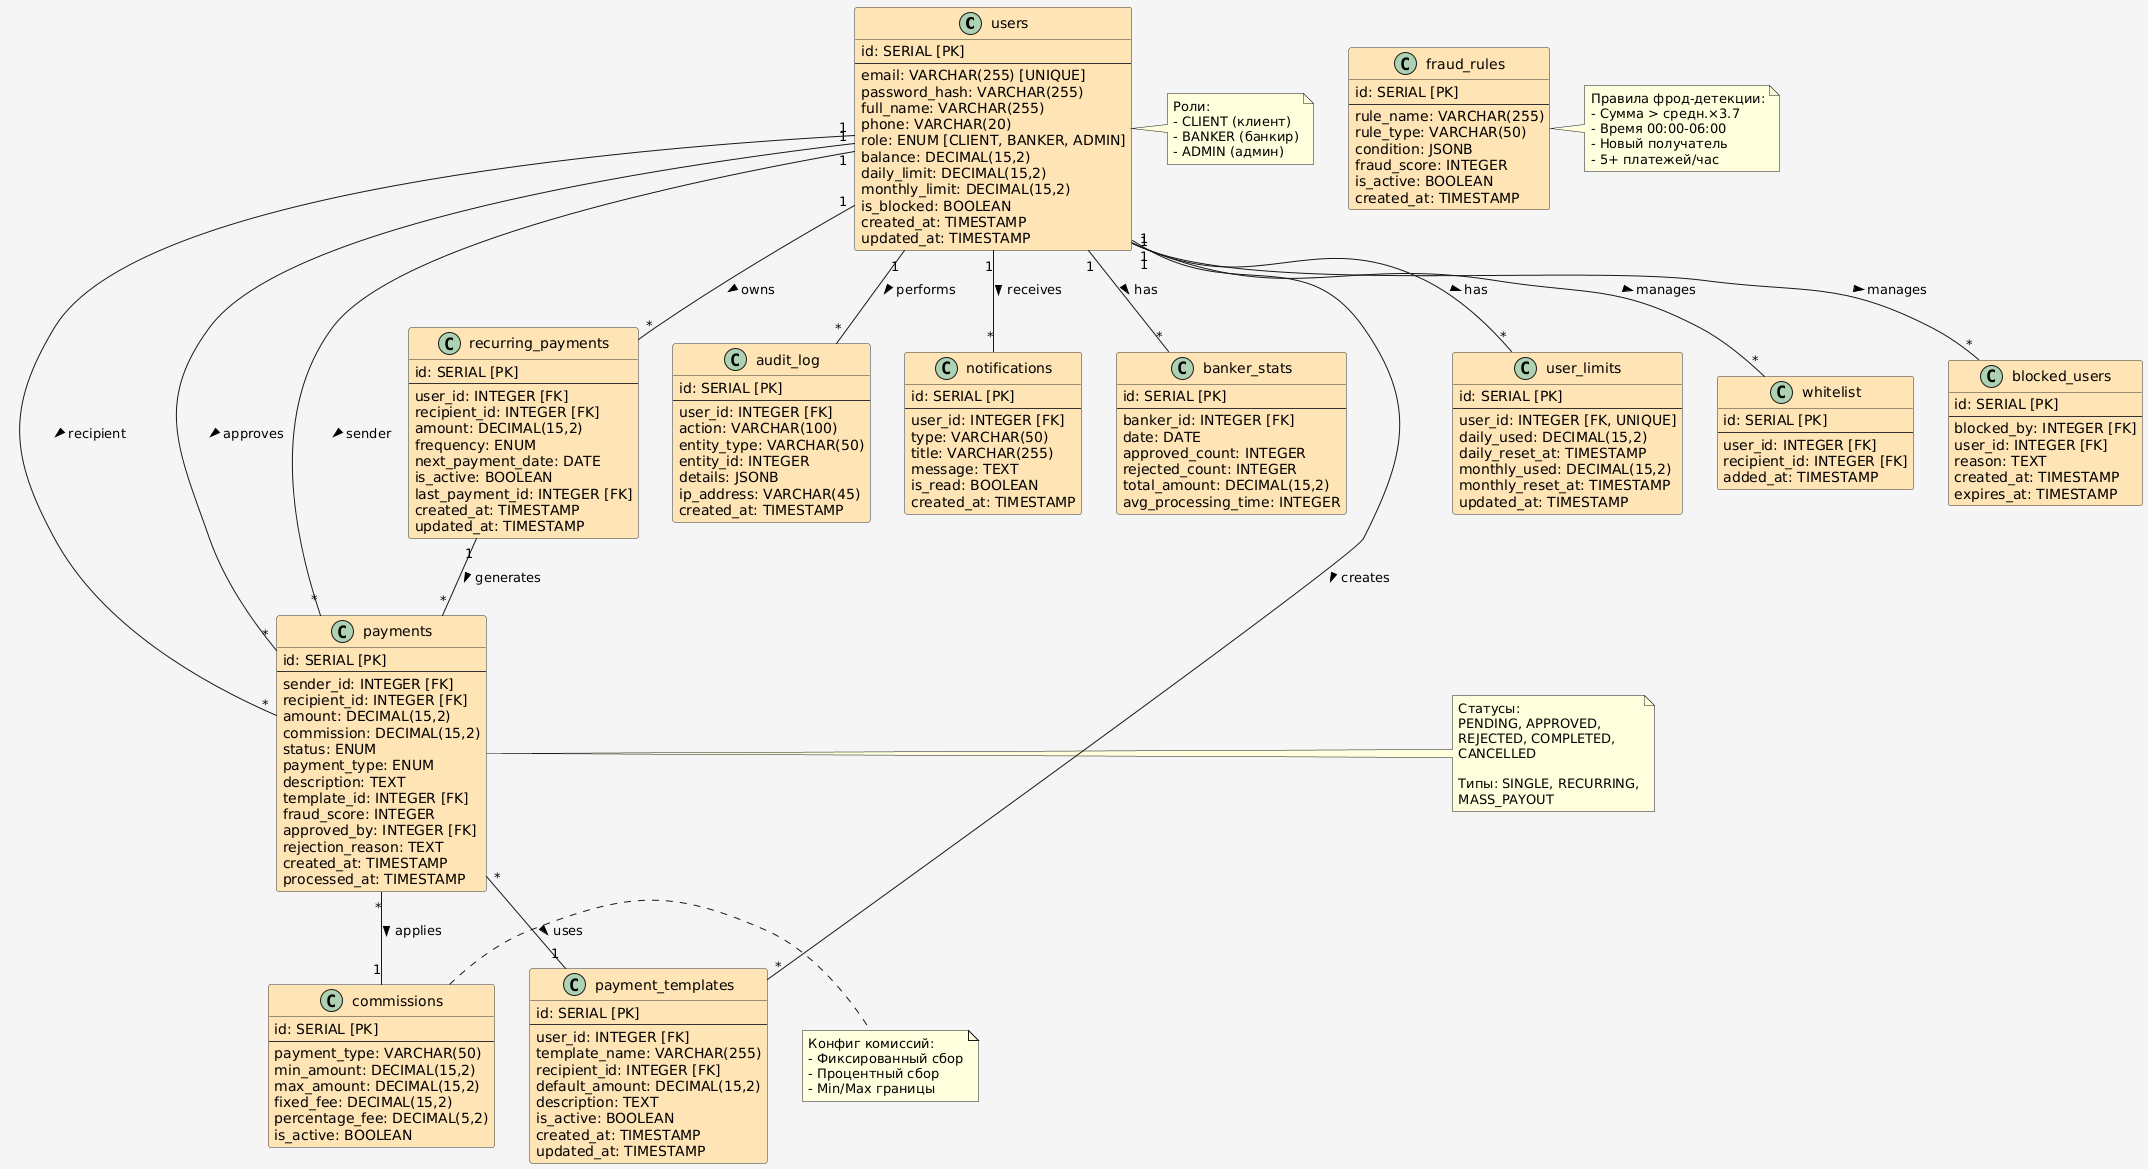

The diagram above was rendered by PlantUML. Its source (embedded in the PNG):
@startuml
!define ENTITY_COLOR #FFE4B5

skinparam backgroundColor #F5F5F5
skinparam classBackgroundColor ENTITY_COLOR
skinparam classBorderColor #333333

class users {
  id: SERIAL [PK]
  --
  email: VARCHAR(255) [UNIQUE]
  password_hash: VARCHAR(255)
  full_name: VARCHAR(255)
  phone: VARCHAR(20)
  role: ENUM [CLIENT, BANKER, ADMIN]
  balance: DECIMAL(15,2)
  daily_limit: DECIMAL(15,2)
  monthly_limit: DECIMAL(15,2)
  is_blocked: BOOLEAN
  created_at: TIMESTAMP
  updated_at: TIMESTAMP
}

class payments {
  id: SERIAL [PK]
  --
  sender_id: INTEGER [FK]
  recipient_id: INTEGER [FK]
  amount: DECIMAL(15,2)
  commission: DECIMAL(15,2)
  status: ENUM
  payment_type: ENUM
  description: TEXT
  template_id: INTEGER [FK]
  fraud_score: INTEGER
  approved_by: INTEGER [FK]
  rejection_reason: TEXT
  created_at: TIMESTAMP
  processed_at: TIMESTAMP
}

class payment_templates {
  id: SERIAL [PK]
  --
  user_id: INTEGER [FK]
  template_name: VARCHAR(255)
  recipient_id: INTEGER [FK]
  default_amount: DECIMAL(15,2)
  description: TEXT
  is_active: BOOLEAN
  created_at: TIMESTAMP
  updated_at: TIMESTAMP
}

class commissions {
  id: SERIAL [PK]
  --
  payment_type: VARCHAR(50)
  min_amount: DECIMAL(15,2)
  max_amount: DECIMAL(15,2)
  fixed_fee: DECIMAL(15,2)
  percentage_fee: DECIMAL(5,2)
  is_active: BOOLEAN
}

class audit_log {
  id: SERIAL [PK]
  --
  user_id: INTEGER [FK]
  action: VARCHAR(100)
  entity_type: VARCHAR(50)
  entity_id: INTEGER
  details: JSONB
  ip_address: VARCHAR(45)
  created_at: TIMESTAMP
}

class notifications {
  id: SERIAL [PK]
  --
  user_id: INTEGER [FK]
  type: VARCHAR(50)
  title: VARCHAR(255)
  message: TEXT
  is_read: BOOLEAN
  created_at: TIMESTAMP
}

class banker_stats {
  id: SERIAL [PK]
  --
  banker_id: INTEGER [FK]
  date: DATE
  approved_count: INTEGER
  rejected_count: INTEGER
  total_amount: DECIMAL(15,2)
  avg_processing_time: INTEGER
}

class recurring_payments {
  id: SERIAL [PK]
  --
  user_id: INTEGER [FK]
  recipient_id: INTEGER [FK]
  amount: DECIMAL(15,2)
  frequency: ENUM
  next_payment_date: DATE
  is_active: BOOLEAN
  last_payment_id: INTEGER [FK]
  created_at: TIMESTAMP
  updated_at: TIMESTAMP
}

class fraud_rules {
  id: SERIAL [PK]
  --
  rule_name: VARCHAR(255)
  rule_type: VARCHAR(50)
  condition: JSONB
  fraud_score: INTEGER
  is_active: BOOLEAN
  created_at: TIMESTAMP
}

class user_limits {
  id: SERIAL [PK]
  --
  user_id: INTEGER [FK, UNIQUE]
  daily_used: DECIMAL(15,2)
  daily_reset_at: TIMESTAMP
  monthly_used: DECIMAL(15,2)
  monthly_reset_at: TIMESTAMP
  updated_at: TIMESTAMP
}

class whitelist {
  id: SERIAL [PK]
  --
  user_id: INTEGER [FK]
  recipient_id: INTEGER [FK]
  added_at: TIMESTAMP
}

class blocked_users {
  id: SERIAL [PK]
  --
  blocked_by: INTEGER [FK]
  user_id: INTEGER [FK]
  reason: TEXT
  created_at: TIMESTAMP
  expires_at: TIMESTAMP
}

' Связи
users "1" -- "*" payments : sender >
users "1" -- "*" payments : recipient >
users "1" -- "*" payments : approves >
users "1" -- "*" payment_templates : creates >
users "1" -- "*" audit_log : performs >
users "1" -- "*" notifications : receives >
users "1" -- "*" banker_stats : has >
users "1" -- "*" recurring_payments : owns >
users "1" -- "*" user_limits : has >
users "1" -- "*" whitelist : manages >
users "1" -- "*" blocked_users : manages >

payments "*" -- "1" payment_templates : uses >
payments "*" -- "1" commissions : applies >

recurring_payments "1" -- "*" payments : generates >

note right of users
  Роли:
  - CLIENT (клиент)
  - BANKER (банкир)
  - ADMIN (админ)
end note

note right of payments
  Статусы:
  PENDING, APPROVED,
  REJECTED, COMPLETED,
  CANCELLED
  
  Типы: SINGLE, RECURRING,
  MASS_PAYOUT
end note

note right of fraud_rules
  Правила фрод-детекции:
  - Сумма > средн.×3.7
  - Время 00:00-06:00
  - Новый получатель
  - 5+ платежей/час
end note

note right of commissions
  Конфиг комиссий:
  - Фиксированный сбор
  - Процентный сбор
  - Min/Max границы
end note
@enduml